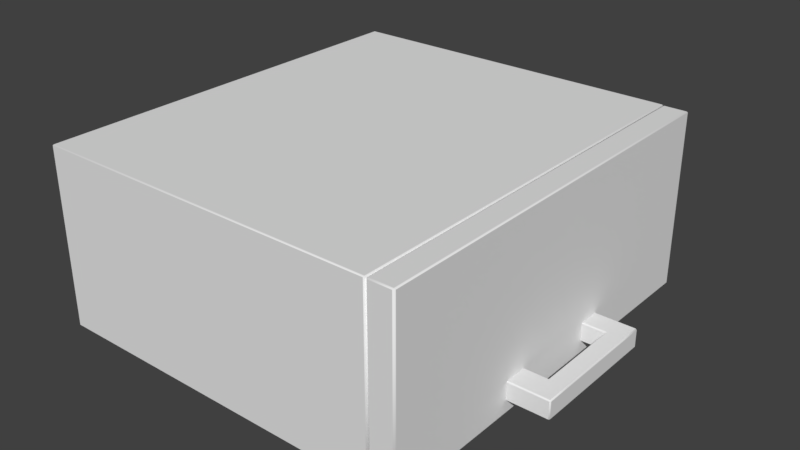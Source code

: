 # Source: HangingCabinet.blend  (saved by Blender 2.79.0; exported with 4.5.12 LTS)
import bpy
from mathutils import Matrix  # noqa: F401  (used for matrix-valued properties, if any)

bpy.ops.wm.read_factory_settings(use_empty=True)
scene = bpy.context.scene
scene.name = 'Scene'

# ---- collections
col_collection_1 = bpy.data.collections.new('Collection 1'); scene.collection.children.link(col_collection_1)

# ---- materials (node trees are filled in below, after node groups)
mat_cabinet = bpy.data.materials.new('Cabinet')
mat_cabinet.alpha_threshold = 0.0
mat_cabinet.use_transparent_shadow = False
mat_cabinet.roughness = 0.5

# ---- material node trees

# ---- world
world_world = bpy.data.worlds.new('World'); scene.world = world_world
world_world.color = (0.05088, 0.05088, 0.05088)
world_world.use_sun_shadow = False
world_world.sun_shadow_jitter_overblur = 0.0
world_world.cycles.sampling_method = 'MANUAL'

# ---- meshes
me_cube = bpy.data.meshes.new('Cube')
me_cube.from_pydata([(-0.3078, -0.3422, 0.0), (-0.3078, -0.345, 0.0009976), (-0.31, -0.3422, 0.0009976), (-0.3078, 0.3422, 0.0), (-0.31, 0.3422, 0.0009976), (-0.3078, 0.345, 0.0009976), (-0.3078, -0.345, 0.2964), (-0.3078, -0.3422, 0.2974), (-0.31, -0.3422, 0.2964), (-0.3078, 0.345, 0.2964), (-0.31, 0.3422, 0.2964), (-0.3078, 0.3422, 0.2974), (0.2713, 0.3422, 0.0), (0.2713, 0.345, 0.0009976), (0.2736, 0.3422, 0.0009976), (0.2713, -0.3422, 0.0), (0.2736, -0.3422, 0.0009976), (0.2713, -0.345, 0.0009976), (0.2713, 0.345, 0.2964), (0.2713, 0.3422, 0.2974), (0.2736, 0.3422, 0.2964), (0.2713, -0.345, 0.2964), (0.2736, -0.3422, 0.2964), (0.2713, -0.3422, 0.2974), (0.3525, 0.1119, 0.02295), (0.3562, 0.1119, 0.02295), (0.3562, 0.1101, 0.02109), (0.3525, 0.1101, 0.02109), (0.3525, -0.1123, 0.02109), (0.3562, -0.1123, 0.02109), (0.3562, -0.1141, 0.02295), (0.3525, -0.1141, 0.02295), (0.3525, 0.1119, 0.05097), (0.3525, 0.1101, 0.05283), (0.3562, 0.1101, 0.05283), (0.3562, 0.1119, 0.05097), (0.3525, -0.1141, 0.05097), (0.3562, -0.1141, 0.05097), (0.3562, -0.1123, 0.05283), (0.3525, -0.1123, 0.05283), (0.3828, 0.1119, 0.02295), (0.3847, 0.1101, 0.02295), (0.3828, 0.1101, 0.02109), (0.3847, -0.1123, 0.02295), (0.3828, -0.1141, 0.02295), (0.3828, -0.1123, 0.02109), (0.3828, 0.1119, 0.05097), (0.3828, 0.1101, 0.05283), (0.3847, 0.1101, 0.05097), (0.3828, -0.1123, 0.05283), (0.3828, -0.1141, 0.05097), (0.3847, -0.1123, 0.05097), (0.3525, 0.07621, 0.02109), (0.3562, 0.07621, 0.02109), (0.3562, 0.0725, 0.02109), (0.3544, 0.0725, 0.02295), (0.3525, 0.07436, 0.02295), (0.3525, -0.07442, 0.02109), (0.3525, -0.07257, 0.02295), (0.3544, -0.07071, 0.02295), (0.3562, -0.07071, 0.02109), (0.3562, -0.07442, 0.02109), (0.3525, -0.07442, 0.05283), (0.3562, -0.07442, 0.05283), (0.3562, -0.07071, 0.05283), (0.3544, -0.07071, 0.05097), (0.3525, -0.07257, 0.05097), (0.3525, 0.07621, 0.05283), (0.3525, 0.07436, 0.05097), (0.3544, 0.0725, 0.05097), (0.3562, 0.0725, 0.05283), (0.3562, 0.07621, 0.05283), (0.3828, -0.07442, 0.05283), (0.3847, -0.07442, 0.05097), (0.3847, -0.07071, 0.05097), (0.3828, -0.07071, 0.05283), (0.3828, 0.07621, 0.05283), (0.3828, 0.0725, 0.05283), (0.3847, 0.0725, 0.05097), (0.3847, 0.07621, 0.05097), (0.3847, -0.07442, 0.02295), (0.3828, -0.07442, 0.02109), (0.3828, -0.07071, 0.02109), (0.3847, -0.07071, 0.02295), (0.3847, 0.07621, 0.02295), (0.3847, 0.0725, 0.02295), (0.3828, 0.0725, 0.02109), (0.3828, 0.07621, 0.02109), (0.3119, 0.1119, 0.05097), (0.3119, 0.1101, 0.05283), (0.3119, 0.1119, 0.02295), (0.3119, 0.1101, 0.02109), (0.3119, -0.07442, 0.02109), (0.3119, -0.07257, 0.02295), (0.3119, -0.1123, 0.02109), (0.3119, -0.1141, 0.02295), (0.3119, -0.1141, 0.05097), (0.3119, -0.1123, 0.05283), (0.3119, 0.07621, 0.05283), (0.3119, 0.07436, 0.05097), (0.3119, 0.07621, 0.02109), (0.3119, 0.07436, 0.02295), (0.3119, -0.07442, 0.05283), (0.3119, -0.07257, 0.05097), (0.2765, -0.3414, 0.000294), (0.2765, -0.3443, 0.001453), (0.2736, -0.3414, 0.001453), (0.2765, -0.3443, 0.2957), (0.2765, -0.3414, 0.2969), (0.2736, -0.3414, 0.2957), (0.2765, 0.3409, 0.000294), (0.2736, 0.3409, 0.001453), (0.2765, 0.3438, 0.001453), (0.2765, 0.3409, 0.2969), (0.2765, 0.3438, 0.2957), (0.2736, 0.3409, 0.2957), (0.3131, -0.3414, 0.000294), (0.316, -0.3414, 0.001453), (0.3131, -0.3443, 0.001453), (0.3131, -0.3414, 0.2969), (0.3131, -0.3443, 0.2957), (0.316, -0.3414, 0.2957), (0.3131, 0.3409, 0.000294), (0.3131, 0.3438, 0.001453), (0.316, 0.3409, 0.001453), (0.3131, 0.3409, 0.2969), (0.316, 0.3409, 0.2957), (0.3131, 0.3438, 0.2957)], [], [(19, 11, 7, 23), (17, 21, 6, 1), (18, 13, 5, 9), (2, 8, 10, 4), (0, 1, 2), (3, 4, 5), (6, 7, 8), (9, 10, 11), (12, 13, 14), (15, 16, 17), (18, 19, 20), (21, 22, 23), (2, 4, 3, 0), (1, 6, 8, 2), (4, 10, 9, 5), (7, 11, 10, 8), (15, 12, 14, 16), (13, 18, 20, 14), (21, 17, 16, 22), (19, 23, 22, 20), (5, 13, 12, 3), (17, 1, 0, 15), (11, 19, 18, 9), (23, 7, 6, 21), (12, 15, 0, 3), (14, 20, 22, 16), (67, 33, 89, 98), (39, 62, 102, 97), (55, 59, 65, 69), (31, 36, 96, 95), (42, 87, 53, 26), (57, 28, 94, 92), (27, 52, 100, 91), (56, 68, 99, 101), (73, 51, 43, 80), (63, 38, 49, 72), (78, 74, 83, 85), (81, 45, 29, 61), (86, 82, 60, 54), (66, 58, 93, 103), (50, 37, 30, 44), (35, 46, 40, 25), (70, 64, 75, 77), (48, 79, 84, 41), (34, 71, 76, 47), (24, 25, 26, 27), (28, 29, 30, 31), (32, 33, 34, 35), (36, 37, 38, 39), (40, 41, 42), (43, 44, 45), (46, 47, 48), (49, 50, 51), (54, 55, 53), (66, 62, 63, 65), (64, 65, 63), (70, 71, 69), (72, 73, 74, 75), (76, 77, 78, 79), (80, 81, 82, 83), (84, 85, 86, 87), (35, 25, 24, 32), (61, 29, 28, 57), (30, 37, 36, 31), (71, 34, 33, 67), (46, 35, 34, 47), (37, 50, 49, 38), (79, 48, 47, 76), (40, 46, 48, 41), (50, 44, 43, 51), (87, 42, 41, 84), (25, 40, 42, 26), (44, 30, 29, 45), (26, 53, 52, 27), (54, 60, 59, 55), (38, 63, 62, 39), (64, 70, 69, 65), (51, 73, 72, 49), (74, 78, 77, 75), (45, 81, 80, 43), (82, 86, 85, 83), (86, 54, 53, 87), (81, 61, 60, 82), (78, 85, 84, 79), (73, 80, 83, 74), (70, 77, 76, 71), (63, 72, 75, 64), (55, 69, 68, 56), (58, 66, 65, 59), (56, 101, 100, 52), (90, 24, 27, 91), (31, 95, 94, 28), (93, 58, 57, 92), (67, 98, 99, 68), (39, 97, 96, 36), (89, 33, 32, 88), (102, 62, 66, 103), (32, 24, 90, 88), (71, 67, 68, 69), (56, 52, 53, 55), (61, 57, 58, 59), (60, 61, 59), (118, 120, 107, 105), (124, 126, 121, 117), (125, 113, 108, 119), (112, 114, 127, 123), (104, 105, 106), (107, 108, 109), (110, 111, 112), (113, 114, 115), (116, 117, 118), (119, 120, 121), (122, 123, 124), (125, 126, 127), (110, 104, 106, 111), (105, 107, 109, 106), (108, 113, 115, 109), (114, 112, 111, 115), (122, 110, 112, 123), (113, 125, 127, 114), (126, 124, 123, 127), (116, 122, 124, 117), (125, 119, 121, 126), (120, 118, 117, 121), (104, 116, 118, 105), (119, 108, 107, 120), (110, 122, 116, 104)])
me_cube.polygons.foreach_set('use_smooth', [0, 0, 0, 0, 1, 1, 1, 1, 1, 1, 1, 1, 1, 1, 1, 1, 1, 1, 1, 1, 1, 1, 1, 1, 0, 1, 0, 0, 0, 0, 0, 0, 0, 0, 0, 0, 0, 0, 0, 0, 0, 0, 0, 0, 0, 1, 1, 1, 1, 1, 1, 1, 1, 1, 1, 1, 1, 1, 1, 1, 1, 0, 0, 0, 0, 1, 1, 1, 1, 1, 1, 1, 1, 0, 1, 0, 1, 1, 1, 1, 1, 0, 0, 0, 0, 0, 0, 1, 1, 1, 1, 1, 1, 1, 1, 1, 1, 0, 1, 1, 1, 1, 0, 0, 0, 0, 1, 1, 1, 1, 1, 1, 1, 1, 1, 1, 1, 1, 1, 1, 1, 1, 1, 1, 1, 1, 0])
_uv = me_cube.uv_layers.new(name='UVMap')
_uv.uv.foreach_set('vector', [0.2359, 0.00532, 0.4946, 0.2318, 0.2634, 0.4923, 0.004755, 0.2659, 0.9968, 0.4979, 0.9968, 0.6641, 0.6711, 0.6641, 0.6711, 0.4979, 0.9968, 0.6647, 0.9968, 0.8308, 0.6711, 0.8308, 0.6711, 0.6647, 0.6677, 0.884, 0.5011, 0.884, 0.5011, 0.4979, 0.6677, 0.4979, 0.2334, 0.5024, 0.2288, 0.4979, 0.2369, 0.4979, 0.4955, 0.7319, 0.4994, 0.7277, 0.5005, 0.7358, 0.2594, 0.4974, 0.2634, 0.4923, 0.2676, 0.4963, 0.499, 0.2271, 0.499, 0.2353, 0.4946, 0.2318, 0.2674, 0.9891, 0.272, 0.9936, 0.2638, 0.9936, 0.005315, 0.7596, 0.001346, 0.7638, 0.0002691, 0.7556, 0.2399, 0.0002691, 0.2359, 0.00532, 0.2318, 0.001343, 0.0002691, 0.2705, 0.0002691, 0.2623, 0.004755, 0.2659, 0.2369, 0.4979, 0.4994, 0.7277, 0.4955, 0.7319, 0.2334, 0.5024, 0.6711, 0.4979, 0.6711, 0.6641, 0.6682, 0.6641, 0.6682, 0.498, 0.6682, 0.8308, 0.6682, 0.6647, 0.6711, 0.6647, 0.6711, 0.8308, 0.2634, 0.4923, 0.4946, 0.2318, 0.499, 0.2353, 0.2676, 0.4963, 0.005315, 0.7596, 0.2674, 0.9891, 0.2638, 0.9936, 0.001346, 0.7638, 0.9968, 0.8308, 0.9968, 0.6647, 0.9997, 0.6646, 0.9997, 0.8308, 0.9968, 0.6641, 0.9968, 0.4979, 0.9997, 0.4979, 0.9997, 0.6641, 0.2359, 0.00532, 0.004755, 0.2659, 0.0002691, 0.2623, 0.2318, 0.001343, 0.5005, 0.7358, 0.272, 0.9936, 0.2674, 0.9891, 0.4955, 0.7319, 0.0002691, 0.7556, 0.2288, 0.4979, 0.2334, 0.5024, 0.005315, 0.7596, 0.4946, 0.2318, 0.2359, 0.00532, 0.2399, 0.0002691, 0.499, 0.2271, 0.004755, 0.2659, 0.2634, 0.4923, 0.2594, 0.4974, 0.0002691, 0.2705, 0.2674, 0.9891, 0.005315, 0.7596, 0.2334, 0.5024, 0.4955, 0.7319, 0.8856, 0.1664, 0.8856, 0.333, 0.4996, 0.333, 0.4996, 0.1664, 0.9096, 0.2779, 0.9121, 0.2974, 0.8892, 0.3007, 0.8864, 0.2817, 0.9114, 0.1702, 0.9095, 0.1918, 0.8867, 0.1885, 0.8892, 0.1678, 0.6047, 0.4696, 0.524, 0.4696, 0.524, 0.4538, 0.6047, 0.4538, 0.5225, 0.4374, 0.5225, 0.4532, 0.4996, 0.4532, 0.4996, 0.4374, 0.6294, 0.4355, 0.6115, 0.4351, 0.6118, 0.4198, 0.6311, 0.4214, 0.5259, 0.4176, 0.5042, 0.4201, 0.5011, 0.3973, 0.5223, 0.3944, 0.6314, 0.4194, 0.612, 0.4177, 0.6154, 0.3948, 0.6339, 0.3972, 0.6062, 0.4696, 0.6062, 0.4538, 0.6291, 0.4538, 0.6291, 0.4696, 0.5624, 0.4532, 0.5411, 0.4532, 0.5411, 0.4374, 0.5624, 0.4374, 0.9117, 0.192, 0.9134, 0.1704, 0.9275, 0.1722, 0.927, 0.1923, 0.6453, 0.4532, 0.5645, 0.4532, 0.5645, 0.4374, 0.6453, 0.4374, 0.5265, 0.4352, 0.5068, 0.4355, 0.5045, 0.4222, 0.5262, 0.4197, 0.6094, 0.4351, 0.5286, 0.4352, 0.5284, 0.4198, 0.6096, 0.4199, 0.5225, 0.4538, 0.5225, 0.4696, 0.4996, 0.4696, 0.4996, 0.4538, 0.5396, 0.4532, 0.5246, 0.4532, 0.5246, 0.4374, 0.5396, 0.4374, 0.683, 0.4532, 0.668, 0.4532, 0.668, 0.4374, 0.683, 0.4374, 0.9119, 0.2754, 0.9118, 0.1942, 0.927, 0.1944, 0.9272, 0.2751, 0.6665, 0.4532, 0.6474, 0.4532, 0.6474, 0.4374, 0.6665, 0.4374, 0.9141, 0.2971, 0.9118, 0.2776, 0.9273, 0.2772, 0.9275, 0.2948, 0.6328, 0.4196, 0.6326, 0.4216, 0.6311, 0.4214, 0.6314, 0.4194, 0.5042, 0.4201, 0.5045, 0.4222, 0.503, 0.4224, 0.5027, 0.4203, 0.9123, 0.2988, 0.9121, 0.2974, 0.9141, 0.2971, 0.9144, 0.2985, 0.9115, 0.1688, 0.9136, 0.169, 0.9134, 0.1704, 0.9114, 0.1702, 0.6308, 0.4359, 0.6296, 0.4369, 0.6294, 0.4355, 0.5067, 0.4369, 0.5055, 0.436, 0.5068, 0.4355, 0.9279, 0.2961, 0.9275, 0.2948, 0.9289, 0.2949, 0.9275, 0.1722, 0.9279, 0.1708, 0.9289, 0.172, 0.6096, 0.4199, 0.6096, 0.4184, 0.6118, 0.4198, 0.9092, 0.1932, 0.9095, 0.1918, 0.9117, 0.192, 0.9103, 0.1942, 0.9118, 0.1942, 0.9103, 0.1942, 0.9117, 0.192, 0.9119, 0.2754, 0.9118, 0.2776, 0.9104, 0.2754, 0.927, 0.1923, 0.9285, 0.1923, 0.9285, 0.1944, 0.927, 0.1944, 0.9273, 0.2772, 0.9272, 0.2751, 0.9287, 0.2751, 0.9287, 0.2772, 0.5266, 0.4366, 0.5265, 0.4352, 0.5286, 0.4352, 0.5286, 0.4366, 0.6115, 0.4367, 0.6093, 0.4366, 0.6094, 0.4351, 0.6115, 0.4351, 0.683, 0.4532, 0.683, 0.4374, 0.6851, 0.4374, 0.6851, 0.4532, 0.5262, 0.4197, 0.5045, 0.4222, 0.5042, 0.4201, 0.5259, 0.4176, 0.5246, 0.4374, 0.5246, 0.4532, 0.5225, 0.4532, 0.5225, 0.4374, 0.9118, 0.2776, 0.9141, 0.2971, 0.9121, 0.2974, 0.9096, 0.2779, 0.9279, 0.2961, 0.9144, 0.2985, 0.9141, 0.2971, 0.9275, 0.2948, 0.9136, 0.169, 0.9279, 0.1708, 0.9275, 0.1722, 0.9134, 0.1704, 0.9287, 0.2772, 0.9289, 0.2949, 0.9275, 0.2948, 0.9273, 0.2772, 0.668, 0.4374, 0.668, 0.4532, 0.6665, 0.4532, 0.6665, 0.4374, 0.5396, 0.4532, 0.5396, 0.4374, 0.5411, 0.4374, 0.5411, 0.4532, 0.6115, 0.4351, 0.6294, 0.4355, 0.6296, 0.4369, 0.6115, 0.4367, 0.6326, 0.4216, 0.6308, 0.4359, 0.6294, 0.4355, 0.6311, 0.4214, 0.5055, 0.436, 0.503, 0.4224, 0.5045, 0.4222, 0.5068, 0.4355, 0.6311, 0.4214, 0.6118, 0.4198, 0.612, 0.4177, 0.6314, 0.4194, 0.6096, 0.4199, 0.5284, 0.4198, 0.5284, 0.4183, 0.6096, 0.4184, 0.9134, 0.1704, 0.9117, 0.192, 0.9095, 0.1918, 0.9114, 0.1702, 0.9118, 0.1942, 0.9119, 0.2754, 0.9104, 0.2754, 0.9103, 0.1942, 0.9289, 0.172, 0.9285, 0.1923, 0.927, 0.1923, 0.9275, 0.1722, 0.9285, 0.1944, 0.9287, 0.2751, 0.9272, 0.2751, 0.927, 0.1944, 0.5068, 0.4355, 0.5265, 0.4352, 0.5266, 0.4366, 0.5067, 0.4369, 0.5286, 0.4352, 0.6094, 0.4351, 0.6093, 0.4366, 0.5286, 0.4366, 0.6094, 0.4351, 0.6096, 0.4199, 0.6118, 0.4198, 0.6115, 0.4351, 0.5265, 0.4352, 0.5262, 0.4197, 0.5284, 0.4198, 0.5286, 0.4352, 0.6453, 0.4532, 0.6453, 0.4374, 0.6474, 0.4374, 0.6474, 0.4532, 0.5624, 0.4532, 0.5624, 0.4374, 0.5645, 0.4374, 0.5645, 0.4532, 0.9119, 0.2754, 0.9272, 0.2751, 0.9273, 0.2772, 0.9118, 0.2776, 0.9117, 0.192, 0.927, 0.1923, 0.927, 0.1944, 0.9118, 0.1942, 0.6047, 0.4696, 0.6047, 0.4538, 0.6062, 0.4538, 0.6062, 0.4696, 0.5225, 0.4696, 0.5225, 0.4538, 0.524, 0.4538, 0.524, 0.4696, 0.6106, 0.4174, 0.614, 0.3946, 0.6154, 0.3948, 0.612, 0.4177, 0.6353, 0.3973, 0.6328, 0.4196, 0.6314, 0.4194, 0.6339, 0.3972, 0.5027, 0.4203, 0.4996, 0.3975, 0.5011, 0.3973, 0.5042, 0.4201, 0.5238, 0.3941, 0.5274, 0.4172, 0.5259, 0.4176, 0.5223, 0.3944, 0.9096, 0.2779, 0.8864, 0.2817, 0.8862, 0.2802, 0.9093, 0.2764, 0.9114, 0.1702, 0.8892, 0.1678, 0.8893, 0.1664, 0.9115, 0.1688, 0.8892, 0.3007, 0.9121, 0.2974, 0.9123, 0.2988, 0.8894, 0.3022, 0.8867, 0.1885, 0.9095, 0.1918, 0.9092, 0.1932, 0.8865, 0.1899, 0.6851, 0.4532, 0.6851, 0.4374, 0.708, 0.4374, 0.708, 0.4532, 0.9118, 0.2776, 0.9096, 0.2779, 0.9093, 0.2764, 0.9104, 0.2754, 0.6106, 0.4174, 0.612, 0.4177, 0.6118, 0.4198, 0.6096, 0.4184, 0.5262, 0.4197, 0.5259, 0.4176, 0.5274, 0.4172, 0.5284, 0.4183, 0.5284, 0.4198, 0.5262, 0.4197, 0.5284, 0.4183, 0.5231, 0.000297, 0.5231, 0.1658, 0.5025, 0.1658, 0.5025, 0.000297, 0.9098, 0.0002877, 0.9098, 0.1658, 0.526, 0.1658, 0.526, 0.0002877, 0.813, 0.3672, 0.814, 0.3902, 0.503, 0.3902, 0.502, 0.3672, 0.9333, 0.0002784, 0.9333, 0.1658, 0.9126, 0.1658, 0.9126, 0.0002784, 0.502, 0.3369, 0.4996, 0.3368, 0.5019, 0.3335, 0.5007, 0.3904, 0.503, 0.3902, 0.5031, 0.3936, 0.813, 0.3369, 0.8129, 0.3335, 0.8153, 0.3367, 0.814, 0.3902, 0.8164, 0.3903, 0.814, 0.3936, 0.503, 0.3599, 0.5031, 0.3633, 0.5007, 0.3601, 0.502, 0.3672, 0.4996, 0.3671, 0.5019, 0.3638, 0.814, 0.3599, 0.8164, 0.36, 0.814, 0.3633, 0.813, 0.3672, 0.8129, 0.3638, 0.8153, 0.367, 0.813, 0.3369, 0.502, 0.3369, 0.5019, 0.3335, 0.8129, 0.3335, 0.5025, 0.000297, 0.5025, 0.1658, 0.4996, 0.1658, 0.4996, 0.0003063, 0.503, 0.3902, 0.814, 0.3902, 0.814, 0.3936, 0.5031, 0.3936, 0.9333, 0.1658, 0.9333, 0.0002784, 0.9362, 0.0002691, 0.9362, 0.1658, 0.814, 0.3599, 0.813, 0.3369, 0.8153, 0.3367, 0.8164, 0.36, 0.814, 0.3902, 0.813, 0.3672, 0.8153, 0.367, 0.8164, 0.3903, 0.9098, 0.1658, 0.9098, 0.0002877, 0.9126, 0.0002784, 0.9126, 0.1658, 0.503, 0.3599, 0.814, 0.3599, 0.814, 0.3633, 0.5031, 0.3633, 0.813, 0.3672, 0.502, 0.3672, 0.5019, 0.3638, 0.8129, 0.3638, 0.5231, 0.1658, 0.5231, 0.000297, 0.526, 0.0002877, 0.526, 0.1658, 0.502, 0.3369, 0.503, 0.3599, 0.5007, 0.3601, 0.4996, 0.3368, 0.502, 0.3672, 0.503, 0.3902, 0.5007, 0.3904, 0.4996, 0.3671, 0.813, 0.3369, 0.814, 0.3599, 0.503, 0.3599, 0.502, 0.3369])
me_cube.materials.append(mat_cabinet)
me_cube.use_remesh_preserve_volume = False
me_cube.use_remesh_preserve_attributes = False
me_cube.use_mirror_vertex_groups = False
me_cube.update()

# ---- objects
ob_cabinet = bpy.data.objects.new('Cabinet', me_cube)

# ---- transforms, parenting, visibility, modifiers, constraints
ob_cabinet.location = (0.0, 0.0, 0.0)
ob_cabinet.lock_rotations_4d = False
ob_cabinet.empty_display_type = 'ARROWS'
ob_cabinet.lineart.crease_threshold = 0.0

# ---- collection membership
col_collection_1.objects.link(ob_cabinet)

# ---- scene / render settings (as saved in the file)
scene.frame_start = 1; scene.frame_end = 250; scene.frame_set(1)
scene.render.engine = 'BLENDER_EEVEE_NEXT'
scene.render.resolution_percentage = 50
scene.render.dither_intensity = 0.0
scene.cycles.use_denoising = False
scene.cycles.samples = 128
scene.cycles.sampling_pattern = 'TABULATED_SOBOL'
scene.cycles.use_adaptive_sampling = False
scene.cycles.use_light_tree = False
scene.cycles.blur_glossy = 0.0
scene.cycles.sample_clamp_indirect = 0.0
scene.view_settings.view_transform = 'Standard'
bpy.context.view_layer.update()

# ---- added for rendering (the .blend has no active camera and no usable light): camera, sun
cam_auto = bpy.data.cameras.new('AutoCamera')
cam_auto.lens = 50.0
cam_auto.sensor_width = 36.0
cam_auto.clip_end = 1000.0
ob_auto_camera = bpy.data.objects.new('AutoCamera', cam_auto)
scene.collection.objects.link(ob_auto_camera)
ob_auto_camera.location = (0.984107, -1.13613, 0.906119)
ob_auto_camera.rotation_euler = (1.09748, -7.21219e-08, 0.694738)
scene.camera = ob_auto_camera
light_auto_sun = bpy.data.lights.new('AutoSun', 'SUN')
light_auto_sun.energy = 3.0
light_auto_sun.angle = 0.0523599
ob_auto_sun = bpy.data.objects.new('AutoSun', light_auto_sun)
scene.collection.objects.link(ob_auto_sun)
ob_auto_sun.rotation_euler = (0.872665, 0.174533, 0.523599)
bpy.context.view_layer.update()
